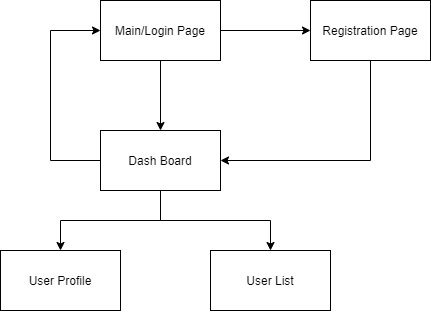

The diagram above was exported from draw.io. Its source (the exported page's mxGraphModel, read from the mxfile embedded in the PNG):
<mxGraphModel dx="1646" dy="963" grid="1" gridSize="10" guides="1" tooltips="1" connect="1" arrows="1" fold="1" page="1" pageScale="1" pageWidth="850" pageHeight="1100" math="0" shadow="0">
  <root>
    <mxCell id="0" />
    <mxCell id="1" parent="0" />
    <mxCell id="lJjpEq-JOops98DWU-f3-10" style="edgeStyle=orthogonalEdgeStyle;rounded=0;orthogonalLoop=1;jettySize=auto;html=1;exitX=1;exitY=0.5;exitDx=0;exitDy=0;entryX=0;entryY=0.5;entryDx=0;entryDy=0;" edge="1" parent="1" source="lJjpEq-JOops98DWU-f3-2" target="lJjpEq-JOops98DWU-f3-9">
      <mxGeometry relative="1" as="geometry" />
    </mxCell>
    <mxCell id="lJjpEq-JOops98DWU-f3-14" style="edgeStyle=orthogonalEdgeStyle;rounded=0;orthogonalLoop=1;jettySize=auto;html=1;exitX=0.5;exitY=1;exitDx=0;exitDy=0;" edge="1" parent="1" source="lJjpEq-JOops98DWU-f3-2" target="lJjpEq-JOops98DWU-f3-12">
      <mxGeometry relative="1" as="geometry" />
    </mxCell>
    <mxCell id="lJjpEq-JOops98DWU-f3-2" value="Main/Login Page" style="rounded=0;whiteSpace=wrap;html=1;" vertex="1" parent="1">
      <mxGeometry x="280" y="280" width="120" height="60" as="geometry" />
    </mxCell>
    <mxCell id="lJjpEq-JOops98DWU-f3-17" style="edgeStyle=orthogonalEdgeStyle;rounded=0;orthogonalLoop=1;jettySize=auto;html=1;exitX=0.5;exitY=1;exitDx=0;exitDy=0;entryX=1;entryY=0.5;entryDx=0;entryDy=0;" edge="1" parent="1" source="lJjpEq-JOops98DWU-f3-9" target="lJjpEq-JOops98DWU-f3-12">
      <mxGeometry relative="1" as="geometry" />
    </mxCell>
    <mxCell id="lJjpEq-JOops98DWU-f3-9" value="Registration Page" style="rounded=0;whiteSpace=wrap;html=1;" vertex="1" parent="1">
      <mxGeometry x="490" y="280" width="120" height="60" as="geometry" />
    </mxCell>
    <mxCell id="lJjpEq-JOops98DWU-f3-18" style="edgeStyle=orthogonalEdgeStyle;rounded=0;orthogonalLoop=1;jettySize=auto;html=1;exitX=0;exitY=0.5;exitDx=0;exitDy=0;entryX=0;entryY=0.5;entryDx=0;entryDy=0;" edge="1" parent="1" source="lJjpEq-JOops98DWU-f3-12" target="lJjpEq-JOops98DWU-f3-2">
      <mxGeometry relative="1" as="geometry">
        <Array as="points">
          <mxPoint x="230" y="440" />
          <mxPoint x="230" y="310" />
        </Array>
      </mxGeometry>
    </mxCell>
    <mxCell id="lJjpEq-JOops98DWU-f3-21" style="edgeStyle=orthogonalEdgeStyle;rounded=0;orthogonalLoop=1;jettySize=auto;html=1;exitX=0.5;exitY=1;exitDx=0;exitDy=0;" edge="1" parent="1" source="lJjpEq-JOops98DWU-f3-12" target="lJjpEq-JOops98DWU-f3-20">
      <mxGeometry relative="1" as="geometry" />
    </mxCell>
    <mxCell id="lJjpEq-JOops98DWU-f3-24" style="edgeStyle=orthogonalEdgeStyle;rounded=0;orthogonalLoop=1;jettySize=auto;html=1;exitX=0.5;exitY=1;exitDx=0;exitDy=0;" edge="1" parent="1" source="lJjpEq-JOops98DWU-f3-12" target="lJjpEq-JOops98DWU-f3-23">
      <mxGeometry relative="1" as="geometry" />
    </mxCell>
    <mxCell id="lJjpEq-JOops98DWU-f3-12" value="Dash Board" style="rounded=0;whiteSpace=wrap;html=1;" vertex="1" parent="1">
      <mxGeometry x="280" y="410" width="120" height="60" as="geometry" />
    </mxCell>
    <mxCell id="lJjpEq-JOops98DWU-f3-20" value="User Profile" style="rounded=0;whiteSpace=wrap;html=1;" vertex="1" parent="1">
      <mxGeometry x="180" y="530" width="120" height="60" as="geometry" />
    </mxCell>
    <mxCell id="lJjpEq-JOops98DWU-f3-23" value="User List" style="rounded=0;whiteSpace=wrap;html=1;" vertex="1" parent="1">
      <mxGeometry x="390" y="530" width="120" height="60" as="geometry" />
    </mxCell>
  </root>
</mxGraphModel>